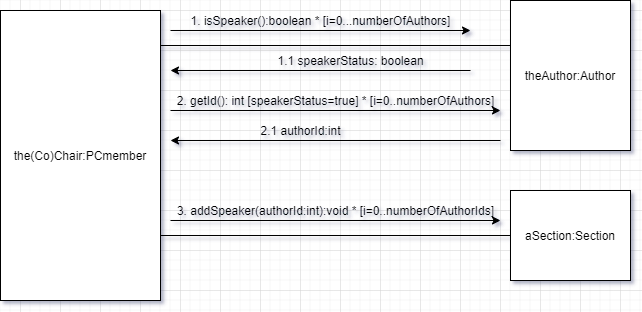

The diagram above was exported from draw.io. Its source (the exported page's mxGraphModel, read from the mxfile embedded in the PNG):
<mxGraphModel dx="1326" dy="816" grid="1" gridSize="10" guides="1" tooltips="1" connect="1" arrows="1" fold="1" page="1" pageScale="1" pageWidth="850" pageHeight="1100" math="0" shadow="0">
  <root>
    <mxCell id="0" />
    <mxCell id="1" parent="0" />
    <mxCell id="_oRDaBQae8NZVaXUn9_q-1" value="the(Co)Chair:PCmember" style="rounded=0;whiteSpace=wrap;html=1;" parent="1" vertex="1">
      <mxGeometry x="20" y="200" width="160" height="290" as="geometry" />
    </mxCell>
    <mxCell id="_oRDaBQae8NZVaXUn9_q-2" value="theAuthor:Author" style="rounded=0;whiteSpace=wrap;html=1;" parent="1" vertex="1">
      <mxGeometry x="530" y="190" width="120" height="150" as="geometry" />
    </mxCell>
    <mxCell id="_oRDaBQae8NZVaXUn9_q-3" value="" style="endArrow=none;html=1;entryX=0;entryY=0.3;entryDx=0;entryDy=0;entryPerimeter=0;" parent="1" target="_oRDaBQae8NZVaXUn9_q-2" edge="1">
      <mxGeometry width="50" height="50" relative="1" as="geometry">
        <mxPoint x="180" y="235" as="sourcePoint" />
        <mxPoint x="300" y="280" as="targetPoint" />
      </mxGeometry>
    </mxCell>
    <mxCell id="_oRDaBQae8NZVaXUn9_q-4" value="" style="endArrow=classic;html=1;" parent="1" edge="1">
      <mxGeometry width="50" height="50" relative="1" as="geometry">
        <mxPoint x="190" y="220" as="sourcePoint" />
        <mxPoint x="490" y="220" as="targetPoint" />
      </mxGeometry>
    </mxCell>
    <mxCell id="_oRDaBQae8NZVaXUn9_q-5" value="1. isSpeaker():boolean * [i=0...numberOfAuthors]" style="text;html=1;align=center;verticalAlign=middle;resizable=0;points=[];autosize=1;" parent="1" vertex="1">
      <mxGeometry x="200" y="200" width="280" height="20" as="geometry" />
    </mxCell>
    <mxCell id="_oRDaBQae8NZVaXUn9_q-6" value="" style="endArrow=classic;html=1;" parent="1" edge="1">
      <mxGeometry width="50" height="50" relative="1" as="geometry">
        <mxPoint x="490" y="260" as="sourcePoint" />
        <mxPoint x="190" y="260" as="targetPoint" />
      </mxGeometry>
    </mxCell>
    <mxCell id="_oRDaBQae8NZVaXUn9_q-7" value="1.1 speakerStatus: boolean" style="text;html=1;align=center;verticalAlign=middle;resizable=0;points=[];autosize=1;" parent="1" vertex="1">
      <mxGeometry x="290" y="240" width="160" height="20" as="geometry" />
    </mxCell>
    <mxCell id="_oRDaBQae8NZVaXUn9_q-8" value="aSection:Section" style="rounded=0;whiteSpace=wrap;html=1;" parent="1" vertex="1">
      <mxGeometry x="530" y="380" width="120" height="90" as="geometry" />
    </mxCell>
    <mxCell id="_oRDaBQae8NZVaXUn9_q-9" value="" style="endArrow=none;html=1;entryX=0;entryY=0.5;entryDx=0;entryDy=0;" parent="1" target="_oRDaBQae8NZVaXUn9_q-8" edge="1">
      <mxGeometry width="50" height="50" relative="1" as="geometry">
        <mxPoint x="180" y="425" as="sourcePoint" />
        <mxPoint x="310" y="400" as="targetPoint" />
      </mxGeometry>
    </mxCell>
    <mxCell id="_oRDaBQae8NZVaXUn9_q-10" value="" style="endArrow=classic;html=1;" parent="1" edge="1">
      <mxGeometry width="50" height="50" relative="1" as="geometry">
        <mxPoint x="190" y="300" as="sourcePoint" />
        <mxPoint x="520" y="300" as="targetPoint" />
      </mxGeometry>
    </mxCell>
    <mxCell id="_oRDaBQae8NZVaXUn9_q-11" value="2. getId(): int [speakerStatus=true] * [i=0..numberOfAuthors]" style="text;html=1;align=center;verticalAlign=middle;resizable=0;points=[];autosize=1;" parent="1" vertex="1">
      <mxGeometry x="190" y="280" width="330" height="20" as="geometry" />
    </mxCell>
    <mxCell id="_oRDaBQae8NZVaXUn9_q-12" value="" style="endArrow=classic;html=1;" parent="1" edge="1">
      <mxGeometry width="50" height="50" relative="1" as="geometry">
        <mxPoint x="520" y="330" as="sourcePoint" />
        <mxPoint x="190" y="330" as="targetPoint" />
      </mxGeometry>
    </mxCell>
    <mxCell id="_oRDaBQae8NZVaXUn9_q-13" value="2.1 authorId:int" style="text;html=1;align=center;verticalAlign=middle;resizable=0;points=[];autosize=1;" parent="1" vertex="1">
      <mxGeometry x="270" y="310" width="100" height="20" as="geometry" />
    </mxCell>
    <mxCell id="_oRDaBQae8NZVaXUn9_q-14" value="" style="endArrow=classic;html=1;" parent="1" edge="1">
      <mxGeometry width="50" height="50" relative="1" as="geometry">
        <mxPoint x="190" y="410" as="sourcePoint" />
        <mxPoint x="520" y="410" as="targetPoint" />
      </mxGeometry>
    </mxCell>
    <mxCell id="_oRDaBQae8NZVaXUn9_q-15" value="3. addSpeaker(authorId:int):void * [i=0..numberOfAuthorIds]" style="text;html=1;align=center;verticalAlign=middle;resizable=0;points=[];autosize=1;" parent="1" vertex="1">
      <mxGeometry x="190" y="390" width="330" height="20" as="geometry" />
    </mxCell>
  </root>
</mxGraphModel>